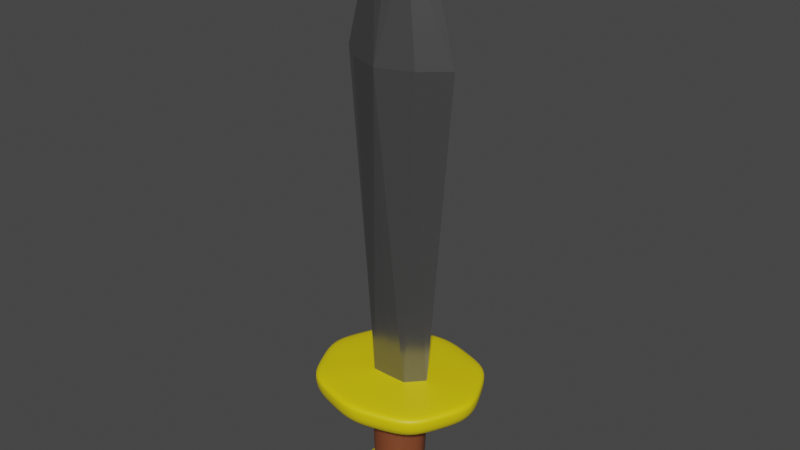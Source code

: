 # Source: Sword.blend  (saved by Blender 3.4.6; exported with 4.5.12 LTS)
import bpy
from mathutils import Matrix  # noqa: F401  (used for matrix-valued properties, if any)

bpy.ops.wm.read_factory_settings(use_empty=True)
scene = bpy.context.scene
scene.name = 'Scene'

# ---- collections
col_collection = bpy.data.collections.new('Collection'); scene.collection.children.link(col_collection)

# ---- materials (node trees are filled in below, after node groups)
mat_blade = bpy.data.materials.new('Blade')
mat_blade.alpha_threshold = 0.0
mat_blade.use_transparent_shadow = False
mat_blade.roughness = 0.5
mat_blade.line_color = (0.0, 0.0, 0.0, 1.0)
mat_shaftborder = bpy.data.materials.new('ShaftBorder')
mat_shaftborder.use_transparent_shadow = False
mat_shaftwood = bpy.data.materials.new('ShaftWood')
mat_shaftwood.use_transparent_shadow = False

# ---- material node trees
mat_blade.use_nodes = True; mat_blade.node_tree.nodes.clear()
_N = mat_blade.node_tree.nodes; _L = mat_blade.node_tree.links
n0 = _N.new('ShaderNodeOutputMaterial'); n0.name = 'Material Output'; n0.location = (300, 300)
n1 = _N.new('ShaderNodeBsdfPrincipled'); n1.name = 'Principled BSDF'; n1.location = (10, 300)
n1.distribution = 'GGX'
n1.subsurface_method = 'RANDOM_WALK_SKIN'
n1.inputs[0].default_value = (0.2079, 0.2079, 0.2079, 1.0)
n1.inputs[1].default_value = 0.7927
n1.inputs[2].default_value = 0.2254
n1.inputs[3].default_value = 1.45
n1.inputs[13].default_value = 0.7124
n1.inputs[27].default_value = (0.0, 0.0, 0.0, 1.0)
n1.inputs[28].default_value = 1.0
_L.new(n1.outputs[0], n0.inputs[0])
n0.is_active_output = True
mat_shaftborder.use_nodes = True; mat_shaftborder.node_tree.nodes.clear()
_N = mat_shaftborder.node_tree.nodes; _L = mat_shaftborder.node_tree.links
n0 = _N.new('ShaderNodeBsdfPrincipled'); n0.name = 'Principled BSDF'; n0.location = (10, 300)
n0.distribution = 'GGX'
n0.subsurface_method = 'RANDOM_WALK_SKIN'
n0.inputs[0].default_value = (0.8, 0.6328, 0.001864, 1.0)
n0.inputs[3].default_value = 1.45
n0.inputs[27].default_value = (0.0, 0.0, 0.0, 1.0)
n0.inputs[28].default_value = 1.0
n1 = _N.new('ShaderNodeOutputMaterial'); n1.name = 'Material Output'; n1.location = (300, 300)
_L.new(n0.outputs[0], n1.inputs[0])
n1.is_active_output = True
mat_shaftwood.use_nodes = True; mat_shaftwood.node_tree.nodes.clear()
_N = mat_shaftwood.node_tree.nodes; _L = mat_shaftwood.node_tree.links
n0 = _N.new('ShaderNodeBsdfPrincipled'); n0.name = 'Principled BSDF'; n0.location = (10, 300)
n0.distribution = 'GGX'
n0.subsurface_method = 'RANDOM_WALK_SKIN'
n0.inputs[0].default_value = (0.214, 0.05963, 0.0221, 1.0)
n0.inputs[3].default_value = 1.45
n0.inputs[27].default_value = (0.0, 0.0, 0.0, 1.0)
n0.inputs[28].default_value = 1.0
n1 = _N.new('ShaderNodeOutputMaterial'); n1.name = 'Material Output'; n1.location = (300, 300)
_L.new(n0.outputs[0], n1.inputs[0])
n1.is_active_output = True

# ---- world
world_world = bpy.data.worlds.new('World'); scene.world = world_world
world_world.use_nodes = True; world_world.node_tree.nodes.clear()
_N = world_world.node_tree.nodes; _L = world_world.node_tree.links
n0 = _N.new('ShaderNodeOutputWorld'); n0.name = 'World Output'; n0.location = (300, 300)
n1 = _N.new('ShaderNodeBackground'); n1.name = 'Background'; n1.location = (10, 300)
n1.inputs[0].default_value = (0.05088, 0.05088, 0.05088, 1.0)
_L.new(n1.outputs[0], n0.inputs[0])
n0.is_active_output = True
world_world.color = (0.05088, 0.05088, 0.05088)
world_world.use_sun_shadow = False
world_world.sun_shadow_jitter_overblur = 0.0

# ---- meshes
me_cube = bpy.data.meshes.new('Cube')
me_cube.from_pydata([(-0.04895, -0.06145, -0.1164), (0.0, -0.08509, -0.1164), (0.0, 0.0, -0.0005215), (0.0, 0.0, -0.0005215), (-0.1876, -0.1785, -0.0081), (0.0, -0.2323, -0.08267), (0.0, -0.2323, -0.0081), (-0.1876, -0.1785, -0.08267), (-0.1019, -0.08321, -0.397), (0.0, -0.116, -0.397), (0.0, -0.08022, -0.2243), (-0.0557, -0.06061, -0.2347), (0.0, 0.0, -0.0005215), (-0.0872, 0.0, -0.1164), (-0.2696, -1.19e-07, -0.0081), (-0.2696, -1.19e-07, -0.08267), (0.0, -1.191e-07, -0.397), (-0.1266, -1.191e-07, -0.397), (-0.08881, 0.0, -0.2243), (0.0, -0.0765, -0.3372), (-0.04594, -0.06662, -0.3369), (-0.08032, 0.0, -0.3379), (-0.1208, -1.197e-07, -0.3554), (0.0, -0.1061, -0.3554), (-0.0961, -0.07331, -0.3554), (0.0, 0.0, -0.0005215), (-0.0737, -0.03253, -0.1164), (-0.2286, -0.08927, -0.0081), (-0.2286, -0.08927, -0.08267), (0.0, -0.05458, -0.397), (-0.1203, -0.04423, -0.397), (-0.07458, -0.03198, -0.2295), (-0.06313, -0.03331, -0.3374), (-0.1146, -0.03928, -0.3554), (-0.06328, -0.1004, -0.397), (-0.02436, -0.07507, -0.1164), (0.0, 0.0, -0.0005215), (-0.09379, -0.2054, -0.08267), (-0.09379, -0.2054, -0.0081), (-0.0317, -0.07597, -0.2295), (-0.06328, 0.0, -0.397), (-0.01878, -0.07156, -0.337), (-0.06041, -0.09054, -0.3554), (-0.06328, -0.05458, -0.397), (0.0, -0.2323, -0.01836), (-0.1876, -0.1785, -0.01836), (-0.2696, 0.0, -0.01836), (-0.2286, -0.08927, -0.01836), (-0.09379, -0.2054, -0.01836), (0.0, -0.08454, -0.1285), (-0.04971, -0.06136, -0.1296), (-0.08738, 0.0, -0.1285), (-0.0738, -0.03247, -0.129), (-0.02518, -0.07517, -0.129), (-0.07242, -0.08127, -0.1107), (0.0, -0.11, -0.1107), (-0.1181, 0.0, -0.1107), (-0.09993, -0.04213, -0.1107), (-0.03612, -0.09714, -0.1107), (0.0, -0.08388, -0.3431), (-0.0622, -0.06879, -0.3429), (-0.09345, 0.0, -0.3436), (-0.07981, -0.03525, -0.3432), (-0.03227, -0.07771, -0.343), (0.0, -0.07713, -0.3182), (-0.04759, -0.06561, -0.3197), (-0.08175, 0.0, -0.3188), (-0.06506, -0.03309, -0.3192), (-0.02096, -0.0723, -0.3189)], [], [(48, 45, 7, 37), (36, 2, 4, 38), (57, 54, 7, 28), (58, 55, 5, 37), (43, 29, 9, 34), (42, 24, 8, 34), (53, 50, 11, 39), (52, 51, 18, 31), (33, 22, 17, 30), (47, 46, 15, 28), (25, 12, 14, 27), (67, 66, 21, 32), (68, 65, 20, 41), (62, 61, 22, 33), (63, 60, 24, 42), (60, 62, 33, 24), (65, 67, 32, 20), (2, 25, 27, 4), (45, 47, 28, 7), (24, 33, 30, 8), (50, 52, 31, 11), (40, 16, 29, 43), (56, 57, 28, 15), (17, 40, 43, 30), (59, 63, 42, 23), (64, 68, 41, 19), (49, 53, 39, 10), (23, 42, 34, 9), (30, 43, 34, 8), (54, 58, 37, 7), (3, 36, 38, 6), (44, 48, 37, 5), (6, 38, 48, 44), (4, 27, 47, 45), (27, 14, 46, 47), (38, 4, 45, 48), (1, 35, 53, 49), (0, 26, 52, 50), (26, 13, 51, 52), (35, 0, 50, 53), (0, 35, 58, 54), (13, 26, 57, 56), (35, 1, 55, 58), (26, 0, 54, 57), (19, 41, 63, 59), (20, 32, 62, 60), (41, 20, 60, 63), (32, 21, 61, 62), (10, 39, 68, 64), (11, 31, 67, 65), (39, 11, 65, 68), (31, 18, 66, 67)])
me_cube.polygons.foreach_set('use_smooth', [True] * 52)
me_cube.polygons.foreach_set('material_index', [1, 1, 1, 1, 1, 1, 2, 2, 1, 1, 1, 2, 2, 1, 1, 1, 2, 1, 1, 1, 2, 1, 1, 1, 1, 2, 2, 1, 1, 1, 1, 1, 1, 1, 1, 1, 2, 2, 2, 2, 1, 1, 1, 1, 1, 1, 1, 1, 2, 2, 2, 2])
_uv = me_cube.uv_layers.new(name='UVMap')
_uv.uv.foreach_set('vector', [0.375, 0.9375, 0.375, 1.0, 0.375, 1.0, 0.375, 0.9375, 0.375, 0.9375, 0.375, 1.0, 0.375, 1.0, 0.375, 0.9375, 0.125, 0.6875, 0.125, 0.75, 0.125, 0.75, 0.125, 0.6875, 0.1875, 0.75, 0.25, 0.75, 0.25, 0.75, 0.1875, 0.75, 0.1875, 0.6875, 0.25, 0.6875, 0.25, 0.75, 0.1875, 0.75, 0.1875, 0.75, 0.125, 0.75, 0.125, 0.75, 0.1875, 0.75, 0.1875, 0.75, 0.125, 0.75, 0.125, 0.75, 0.1875, 0.75, 0.125, 0.6875, 0.125, 0.625, 0.125, 0.625, 0.125, 0.6875, 0.125, 0.6875, 0.125, 0.625, 0.125, 0.625, 0.125, 0.6875, 0.375, 0.0625, 0.375, 0.125, 0.375, 0.125, 0.375, 0.0625, 0.375, 0.0625, 0.375, 0.125, 0.375, 0.125, 0.375, 0.0625, 0.125, 0.6875, 0.125, 0.625, 0.125, 0.625, 0.125, 0.6875, 0.1875, 0.75, 0.125, 0.75, 0.125, 0.75, 0.1875, 0.75, 0.125, 0.6875, 0.125, 0.625, 0.125, 0.625, 0.125, 0.6875, 0.1875, 0.75, 0.125, 0.75, 0.125, 0.75, 0.1875, 0.75, 0.125, 0.75, 0.125, 0.6875, 0.125, 0.6875, 0.125, 0.75, 0.125, 0.75, 0.125, 0.6875, 0.125, 0.6875, 0.125, 0.75, 0.375, 0.0, 0.375, 0.0625, 0.375, 0.0625, 0.375, 0.0, 0.375, 0.0, 0.375, 0.0625, 0.375, 0.0625, 0.375, 0.0, 0.125, 0.75, 0.125, 0.6875, 0.125, 0.6875, 0.125, 0.75, 0.125, 0.75, 0.125, 0.6875, 0.125, 0.6875, 0.125, 0.75, 0.1875, 0.625, 0.25, 0.625, 0.25, 0.6875, 0.1875, 0.6875, 0.125, 0.625, 0.125, 0.6875, 0.125, 0.6875, 0.125, 0.625, 0.125, 0.625, 0.1875, 0.625, 0.1875, 0.6875, 0.125, 0.6875, 0.25, 0.75, 0.1875, 0.75, 0.1875, 0.75, 0.25, 0.75, 0.25, 0.75, 0.1875, 0.75, 0.1875, 0.75, 0.25, 0.75, 0.25, 0.75, 0.1875, 0.75, 0.1875, 0.75, 0.25, 0.75, 0.25, 0.75, 0.1875, 0.75, 0.1875, 0.75, 0.25, 0.75, 0.125, 0.6875, 0.1875, 0.6875, 0.1875, 0.75, 0.125, 0.75, 0.125, 0.75, 0.1875, 0.75, 0.1875, 0.75, 0.125, 0.75, 0.375, 0.875, 0.375, 0.9375, 0.375, 0.9375, 0.375, 0.875, 0.375, 0.875, 0.375, 0.9375, 0.375, 0.9375, 0.375, 0.875, 0.375, 0.875, 0.375, 0.9375, 0.375, 0.9375, 0.375, 0.875, 0.375, 0.0, 0.375, 0.0625, 0.375, 0.0625, 0.375, 0.0, 0.375, 0.0625, 0.375, 0.125, 0.375, 0.125, 0.375, 0.0625, 0.375, 0.9375, 0.375, 1.0, 0.375, 1.0, 0.375, 0.9375, 0.25, 0.75, 0.1875, 0.75, 0.1875, 0.75, 0.25, 0.75, 0.125, 0.75, 0.125, 0.6875, 0.125, 0.6875, 0.125, 0.75, 0.125, 0.6875, 0.125, 0.625, 0.125, 0.625, 0.125, 0.6875, 0.1875, 0.75, 0.125, 0.75, 0.125, 0.75, 0.1875, 0.75, 0.125, 0.75, 0.1875, 0.75, 0.1875, 0.75, 0.125, 0.75, 0.125, 0.625, 0.125, 0.6875, 0.125, 0.6875, 0.125, 0.625, 0.1875, 0.75, 0.25, 0.75, 0.25, 0.75, 0.1875, 0.75, 0.125, 0.6875, 0.125, 0.75, 0.125, 0.75, 0.125, 0.6875, 0.25, 0.75, 0.1875, 0.75, 0.1875, 0.75, 0.25, 0.75, 0.125, 0.75, 0.125, 0.6875, 0.125, 0.6875, 0.125, 0.75, 0.1875, 0.75, 0.125, 0.75, 0.125, 0.75, 0.1875, 0.75, 0.125, 0.6875, 0.125, 0.625, 0.125, 0.625, 0.125, 0.6875, 0.25, 0.75, 0.1875, 0.75, 0.1875, 0.75, 0.25, 0.75, 0.125, 0.75, 0.125, 0.6875, 0.125, 0.6875, 0.125, 0.75, 0.1875, 0.75, 0.125, 0.75, 0.125, 0.75, 0.1875, 0.75, 0.125, 0.6875, 0.125, 0.625, 0.125, 0.625, 0.125, 0.6875])
me_cube.materials.append(mat_blade)
me_cube.materials.append(mat_shaftborder)
me_cube.materials.append(mat_shaftwood)
me_cube.use_mirror_vertex_groups = False
me_cube.update()
me_cube_001 = bpy.data.meshes.new('Cube.001')
me_cube_001.from_pydata([(0.0, -0.1034, 0.9433), (0.0, 0.0, 1.328), (0.0, -0.03814, 1.274), (-0.09881, 0.0, -0.01661), (-0.1016, -0.06402, 0.9433), (-0.04773, 0.0, 1.29), (-0.04959, -0.0342, 1.249), (-0.1747, 0.0, 0.9431), (0.0, -0.04991, -0.02512), (-0.09489, 0.0, 1.239), (-0.05483, -0.0484, -0.02512)], [], [(3, 10, 4, 7), (1, 5, 6, 2), (6, 4, 0, 2), (7, 4, 6, 9), (0, 4, 10, 8), (6, 5, 9)])
_uv = me_cube_001.uv_layers.new(name='UVMap')
_uv.uv.foreach_set('vector', [0.0, 0.0, 0.5878, 0.9375, 0.5878, 0.9375, 0.0, 0.0, 0.75, 0.625, 0.8123, 0.6253, 0.8125, 0.6875, 0.75, 0.6875, 0.8125, 0.6875, 0.5878, 0.9375, 0.5878, 0.875, 0.75, 0.6875, 0.0, 0.0, 0.5878, 0.9375, 0.8125, 0.6875, 0.0, 0.0, 0.5878, 0.875, 0.5878, 0.9375, 0.5878, 0.9375, 0.5878, 0.875, 0.8125, 0.6875, 0.8123, 0.6253, 0.0, 0.0])
me_cube_001.materials.append(mat_blade)
me_cube_001.materials.append(mat_shaftborder)
me_cube_001.materials.append(mat_shaftwood)
me_cube_001.use_mirror_vertex_groups = False
me_cube_001.update()

# ---- objects
ob_shaft = bpy.data.objects.new('Shaft', me_cube)
ob_blade = bpy.data.objects.new('Blade', me_cube_001)

# ---- transforms, parenting, visibility, modifiers, constraints
ob_shaft.location = (0.0, 0.0, 0.0)
ob_shaft.scale = (0.2204, 0.2204, 0.2204)
ob_shaft.lock_rotations_4d = False
ob_shaft.empty_display_type = 'ARROWS'
ob_shaft.lineart.crease_threshold = 0.0
_m = ob_shaft.modifiers.new('Mirror', 'MIRROR')
_m.use_axis = (True, True, False)
_m.use_clip = True
_m = ob_shaft.modifiers.new('Subdivision', 'SUBSURF')
ob_blade.location = (0.0, 0.0, 0.0)
ob_blade.scale = (0.2204, 0.2204, 0.2204)
ob_blade.lock_rotations_4d = False
ob_blade.empty_display_type = 'ARROWS'
ob_blade.lineart.crease_threshold = 0.0
_m = ob_blade.modifiers.new('Mirror', 'MIRROR')
_m.use_axis = (True, True, False)
_m.use_clip = True

# ---- collection membership
col_collection.objects.link(ob_shaft)
col_collection.objects.link(ob_blade)

# ---- scene / render settings (as saved in the file)
scene.frame_start = 1; scene.frame_end = 250; scene.frame_set(1)
scene.render.engine = 'BLENDER_EEVEE_NEXT'
scene.cycles.sampling_pattern = 'TABULATED_SOBOL'
scene.cycles.use_light_tree = False
scene.view_settings.view_transform = 'Filmic'
bpy.context.view_layer.update()

# ---- added for rendering (the .blend has no active camera and no usable light): camera, sun
cam_auto = bpy.data.cameras.new('AutoCamera')
cam_auto.lens = 50.0
cam_auto.sensor_width = 36.0
cam_auto.clip_end = 1000.0
ob_auto_camera = bpy.data.objects.new('AutoCamera', cam_auto)
scene.collection.objects.link(ob_auto_camera)
ob_auto_camera.location = (0.380571, -0.456685, 0.407048)
ob_auto_camera.rotation_euler = (1.09748, -7.21219e-08, 0.694738)
scene.camera = ob_auto_camera
light_auto_sun = bpy.data.lights.new('AutoSun', 'SUN')
light_auto_sun.energy = 3.0
light_auto_sun.angle = 0.0523599
ob_auto_sun = bpy.data.objects.new('AutoSun', light_auto_sun)
scene.collection.objects.link(ob_auto_sun)
ob_auto_sun.rotation_euler = (0.872665, 0.174533, 0.523599)
bpy.context.view_layer.update()
